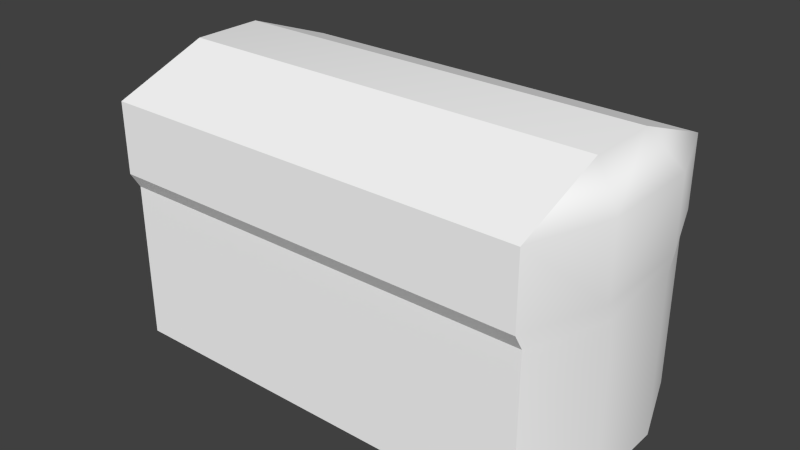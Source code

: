 # Source: BreadLoaf.blend  (saved by Blender 2.78.0; exported with 4.5.12 LTS)
import bpy
from mathutils import Matrix  # noqa: F401  (used for matrix-valued properties, if any)

bpy.ops.wm.read_factory_settings(use_empty=True)
scene = bpy.context.scene
scene.name = 'Scene'

# ---- collections
col_collection_1 = bpy.data.collections.new('Collection 1'); scene.collection.children.link(col_collection_1)

# ---- materials (node trees are filled in below, after node groups)
mat_breadloaftex = bpy.data.materials.new('BreadLoafTex')
mat_breadloaftex.alpha_threshold = 0.0
mat_breadloaftex.use_transparent_shadow = False
mat_breadloaftex.diffuse_color = (1.0, 1.0, 1.0, 1.0)
mat_breadloaftex.specular_color = (0.0, 0.0, 0.0)
mat_breadloaftex.roughness = 0.5
mat_breadloaftex.specular_intensity = 0.0

# ---- material node trees

# ---- world
world_world = bpy.data.worlds.new('World'); scene.world = world_world
world_world.color = (0.05088, 0.05088, 0.05088)
world_world.use_sun_shadow = False
world_world.sun_shadow_jitter_overblur = 0.0
world_world.cycles.sampling_method = 'NONE'
world_world.cycles.sample_map_resolution = 256

# ---- meshes
me_breadloaf = bpy.data.meshes.new('BreadLoaf')
me_breadloaf.from_pydata([(-2.612, -1.447, 2.809), (2.503, -1.447, 2.809), (-2.612, -1.447, 4.703), (2.503, -1.447, 4.703), (-2.612, 1.447, 4.703), (2.503, 1.447, 4.703), (-2.612, 1.447, 2.809), (2.503, 1.447, 2.809), (-2.612, -1.562, 4.896), (2.503, -1.562, 4.896), (2.503, 1.562, 4.896), (-2.612, 1.562, 4.896), (-2.612, -1.562, 5.746), (2.503, -1.562, 5.746), (2.503, 1.562, 5.746), (-2.612, 1.562, 5.746), (-2.612, -0.4281, 6.171), (2.503, -0.4281, 6.171), (2.503, 0.4281, 6.171), (-2.612, 0.4281, 6.171), (2.845, 0.5116, 2.809), (2.845, -0.5116, 2.809), (2.845, 0.5116, 4.703), (2.845, -0.5116, 4.703), (2.845, 0.6131, 4.896), (2.845, -0.6131, 4.896), (2.845, 0.6131, 5.746), (2.845, -0.6131, 5.746), (-2.954, 0.5116, 2.809), (-2.954, -0.5116, 2.809), (-2.954, -0.5116, 4.703), (-2.954, 0.5116, 4.703), (-2.954, -0.6131, 4.896), (-2.954, 0.6131, 4.896), (-2.954, -0.6131, 5.746), (-2.954, 0.6131, 5.746)], [], [(0, 1, 3, 2), (16, 17, 18, 19), (4, 5, 7, 6), (6, 7, 1, 0), (21, 20, 22, 23), (28, 29, 30, 31), (2, 3, 9, 8), (23, 22, 24, 25), (5, 4, 11, 10), (31, 30, 32, 33), (8, 9, 13, 12), (25, 24, 26, 27), (10, 11, 15, 14), (33, 32, 34, 35), (12, 13, 17, 16), (27, 26, 18, 17), (14, 15, 19, 18), (35, 34, 16, 19), (1, 7, 20, 21), (7, 5, 22, 20), (3, 1, 21, 23), (5, 10, 24, 22), (9, 3, 23, 25), (10, 14, 26, 24), (13, 9, 25, 27), (14, 18, 26), (17, 13, 27), (6, 0, 29, 28), (0, 2, 30, 29), (4, 6, 28, 31), (2, 8, 32, 30), (11, 4, 31, 33), (8, 12, 34, 32), (15, 11, 33, 35), (12, 16, 34), (19, 15, 35)])
me_breadloaf.polygons.foreach_set('use_smooth', [True] * 36)
_k = set([(0, 1), (0, 2), (0, 29), (1, 3), (1, 21), (2, 3), (2, 8), (3, 9), (4, 5), (4, 6), (4, 11), (5, 7), (5, 10), (6, 7), (6, 28), (7, 20), (8, 9), (8, 12), (9, 13), (10, 11), (10, 14), (11, 15), (12, 13), (12, 16), (13, 17), (14, 15), (14, 18), (15, 19), (16, 17), (18, 19), (20, 21), (28, 29)])
me_breadloaf.attributes.new('sharp_edge', 'BOOLEAN', 'EDGE').data.foreach_set('value', [ (min(e.vertices), max(e.vertices)) in _k for e in me_breadloaf.edges])
_uv = me_breadloaf.uv_layers.new(name='map1')
_uv.uv.foreach_set('vector', [0.05895, 0.2101, 0.941, 0.2101, 0.941, 0.5367, 0.05895, 0.5367, 0.05895, 0.7899, 0.941, 0.7899, 0.941, 0.7899, 0.05895, 0.7899, 0.05895, 0.5367, 0.941, 0.5367, 0.941, 0.2101, 0.05895, 0.2101, 0.05895, 0.2101, 0.941, 0.2101, 0.941, 0.2101, 0.05895, 0.2101, 1.0, 0.2101, 1.0, 0.2101, 1.0, 0.5367, 1.0, 0.5367, -4.768e-07, 0.2101, -4.768e-07, 0.2101, -4.768e-07, 0.5367, -4.768e-07, 0.5367, 0.05895, 0.5367, 0.941, 0.5367, 0.941, 0.57, 0.05895, 0.57, 1.0, 0.5367, 1.0, 0.5367, 1.0, 0.57, 1.0, 0.57, 0.941, 0.5367, 0.05895, 0.5367, 0.05895, 0.57, 0.941, 0.57, -4.768e-07, 0.5367, -4.768e-07, 0.5367, -4.768e-07, 0.57, -4.768e-07, 0.57, 0.05895, 0.57, 0.941, 0.57, 0.941, 0.7166, 0.05895, 0.7166, 1.0, 0.57, 1.0, 0.57, 1.0, 0.7166, 1.0, 0.7166, 0.941, 0.57, 0.05895, 0.57, 0.05895, 0.7166, 0.941, 0.7166, -4.768e-07, 0.57, -4.768e-07, 0.57, -4.768e-07, 0.7166, -4.768e-07, 0.7166, 0.05895, 0.7166, 0.941, 0.7166, 0.941, 0.7899, 0.05895, 0.7899, 1.0, 0.7166, 1.0, 0.7166, 0.941, 0.7899, 0.941, 0.7899, 0.941, 0.7166, 0.05895, 0.7166, 0.05895, 0.7899, 0.941, 0.7899, -4.768e-07, 0.7166, -4.768e-07, 0.7166, 0.05895, 0.7899, 0.05895, 0.7899, 0.941, 0.2101, 0.941, 0.2101, 1.0, 0.2101, 1.0, 0.2101, 0.941, 0.2101, 0.941, 0.5367, 1.0, 0.5367, 1.0, 0.2101, 0.941, 0.5367, 0.941, 0.2101, 1.0, 0.2101, 1.0, 0.5367, 0.941, 0.5367, 0.941, 0.57, 1.0, 0.57, 1.0, 0.5367, 0.941, 0.57, 0.941, 0.5367, 1.0, 0.5367, 1.0, 0.57, 0.941, 0.57, 0.941, 0.7166, 1.0, 0.7166, 1.0, 0.57, 0.941, 0.7166, 0.941, 0.57, 1.0, 0.57, 1.0, 0.7166, 0.941, 0.7166, 0.941, 0.7899, 1.0, 0.7166, 0.941, 0.7899, 0.941, 0.7166, 1.0, 0.7166, 0.05895, 0.2101, 0.05895, 0.2101, -4.768e-07, 0.2101, -4.768e-07, 0.2101, 0.05895, 0.2101, 0.05895, 0.5367, -4.768e-07, 0.5367, -4.768e-07, 0.2101, 0.05895, 0.5367, 0.05895, 0.2101, -4.768e-07, 0.2101, -4.768e-07, 0.5367, 0.05895, 0.5367, 0.05895, 0.57, -4.768e-07, 0.57, -4.768e-07, 0.5367, 0.05895, 0.57, 0.05895, 0.5367, -4.768e-07, 0.5367, -4.768e-07, 0.57, 0.05895, 0.57, 0.05895, 0.7166, -4.768e-07, 0.7166, -4.768e-07, 0.57, 0.05895, 0.7166, 0.05895, 0.57, -4.768e-07, 0.57, -4.768e-07, 0.7166, 0.05895, 0.7166, 0.05895, 0.7899, -4.768e-07, 0.7166, 0.05895, 0.7899, 0.05895, 0.7166, -4.768e-07, 0.7166])
me_breadloaf.materials.append(mat_breadloaftex)
me_breadloaf.use_remesh_preserve_volume = False
me_breadloaf.use_remesh_preserve_attributes = False
me_breadloaf.use_mirror_vertex_groups = False
me_breadloaf.update()
me_breadloaf.normals_split_custom_set([tuple(v) for v in zip(*[iter([0.0, -1.0, -1.477e-07, 0.0, -1.0, -1.477e-07, 0.0, -1.0, -1.477e-07, 0.0, -1.0, -1.477e-07, -0.1328, -0.009059, 0.9911, 0.1328, -0.009069, 0.9911, 0.1328, 0.009059, 0.9911, -0.1328, 0.009069, 0.9911, 0.0, 1.0, 1.969e-07, 0.0, 1.0, 1.969e-07, 0.0, 1.0, 1.969e-07, 0.0, 1.0, 1.969e-07, -6.495e-08, 8.957e-08, -1.0, 0.0, 8.957e-08, -1.0, 0.0, 8.957e-08, -1.0, -6.495e-08, 8.957e-08, -1.0, 0.9851, -0.172, -3.958e-08, 0.9851, 0.172, 3.188e-08, 0.9861, 0.1661, -0.006304, 0.9861, -0.1661, -0.006303, -0.9851, 0.172, 3.957e-08, -0.9851, -0.172, -1.248e-07, -0.9861, -0.1661, -0.006304, -0.9861, 0.1661, -0.006303, 0.0, -0.8588, -0.5123, 0.0, -0.8588, -0.5123, 0.0, -0.8588, -0.5123, 0.0, -0.8588, -0.5123, 0.9861, -0.1661, -0.006303, 0.9861, 0.1661, -0.006304, 0.9859, 0.1658, -0.02105, 0.9859, -0.1658, -0.02105, 0.0, 0.8588, -0.5123, 0.0, 0.8588, -0.5123, 0.0, 0.8588, -0.5123, 0.0, 0.8588, -0.5123, -0.9861, 0.1661, -0.006303, -0.9861, -0.1661, -0.006304, -0.9859, -0.1658, -0.02105, -0.9859, 0.1658, -0.02105, 0.0, -1.0, -1.097e-07, 0.0, -1.0, -1.097e-07, 0.0, -1.0, -1.097e-07, 0.0, -1.0, -1.097e-07, 0.9859, -0.1658, -0.02105, 0.9859, 0.1658, -0.02105, 0.9694, 0.1478, 0.196, 0.9694, -0.1478, 0.196, 0.0, 1.0, 1.097e-07, 0.0, 1.0, 1.097e-07, 0.0, 1.0, 1.097e-07, 0.0, 1.0, 1.097e-07, -0.9859, 0.1658, -0.02105, -0.9859, -0.1658, -0.02105, -0.9694, -0.1478, 0.196, -0.9694, 0.1478, 0.196, 0.0, -0.3512, 0.9363, 0.0, -0.3512, 0.9363, 0.0, -0.3512, 0.9363, 0.0, -0.3512, 0.9363, 0.9694, -0.1478, 0.196, 0.9694, 0.1478, 0.196, 0.1328, 0.009059, 0.9911, 0.1328, -0.009069, 0.9911, 0.0, 0.3512, 0.9363, 0.0, 0.3512, 0.9363, 0.0, 0.3512, 0.9363, 0.0, 0.3512, 0.9363, -0.9694, 0.1478, 0.196, -0.9694, -0.1478, 0.196, -0.1328, -0.009059, 0.9911, -0.1328, 0.009069, 0.9911, 0.0, 8.957e-08, -1.0, 0.0, 8.957e-08, -1.0, 0.0, 1.217e-07, -1.0, 0.0, 1.217e-07, -1.0, 0.9392, 0.3433, 6.321e-08, 0.9391, 0.343, -0.02283, 0.9861, 0.1661, -0.006304, 0.9851, 0.172, 3.188e-08, 0.9391, -0.343, -0.02283, 0.9392, -0.3433, -7.901e-08, 0.9851, -0.172, -3.958e-08, 0.9861, -0.1661, -0.006303, 0.9391, 0.343, -0.02283, 0.9402, 0.3398, -0.02546, 0.9859, 0.1658, -0.02105, 0.9861, 0.1661, -0.006304, 0.9404, -0.3392, -0.02546, 0.9391, -0.343, -0.02283, 0.9861, -0.1661, -0.006303, 0.9859, -0.1658, -0.02105, 0.9402, 0.3398, -0.02546, 0.9388, 0.3383, 0.06567, 0.9694, 0.1478, 0.196, 0.9859, 0.1658, -0.02105, 0.9388, -0.3383, 0.06567, 0.9404, -0.3392, -0.02546, 0.9859, -0.1658, -0.02105, 0.9694, -0.1478, 0.196, 0.9388, 0.3383, 0.06567, 0.1328, 0.009059, 0.9911, 0.9694, 0.1478, 0.196, 0.1328, -0.009069, 0.9911, 0.9388, -0.3383, 0.06567, 0.9694, -0.1478, 0.196, -6.495e-08, 8.957e-08, -1.0, -6.495e-08, 8.957e-08, -1.0, -3.561e-07, 1.217e-07, -1.0, -3.561e-07, 1.217e-07, -1.0, -0.9392, -0.3433, -6.321e-08, -0.9391, -0.343, -0.02284, -0.9861, -0.1661, -0.006304, -0.9851, -0.172, -1.248e-07, -0.9391, 0.343, -0.02284, -0.9392, 0.3433, 7.901e-08, -0.9851, 0.172, 3.957e-08, -0.9861, 0.1661, -0.006303, -0.9391, -0.343, -0.02284, -0.9402, -0.3398, -0.02546, -0.9859, -0.1658, -0.02105, -0.9861, -0.1661, -0.006304, -0.9404, 0.3392, -0.02546, -0.9391, 0.343, -0.02284, -0.9861, 0.1661, -0.006303, -0.9859, 0.1658, -0.02105, -0.9402, -0.3398, -0.02546, -0.9388, -0.3383, 0.06567, -0.9694, -0.1478, 0.196, -0.9859, -0.1658, -0.02105, -0.9388, 0.3383, 0.06567, -0.9404, 0.3392, -0.02546, -0.9859, 0.1658, -0.02105, -0.9694, 0.1478, 0.196, -0.9388, -0.3383, 0.06567, -0.1328, -0.009059, 0.9911, -0.9694, -0.1478, 0.196, -0.1328, 0.009069, 0.9911, -0.9388, 0.3383, 0.06567, -0.9694, 0.1478, 0.196])] * 3)])

# ---- objects
ob_breadloaf = bpy.data.objects.new('BreadLoaf', me_breadloaf)

# ---- transforms, parenting, visibility, modifiers, constraints
ob_breadloaf.location = (0.0, 0.0, 0.0)
ob_breadloaf.color = (0.8, 0.8, 0.8, 1.0)
ob_breadloaf.lineart.crease_threshold = 0.0

# ---- collection membership
col_collection_1.objects.link(ob_breadloaf)

# ---- scene / render settings (as saved in the file)
scene.frame_start = 1; scene.frame_end = 250; scene.frame_set(1)
scene.render.engine = 'BLENDER_EEVEE_NEXT'
scene.render.resolution_percentage = 50
scene.render.fps = 30
scene.render.dither_intensity = 0.0
scene.cycles.use_denoising = False
scene.cycles.samples = 10
scene.cycles.sampling_pattern = 'TABULATED_SOBOL'
scene.cycles.light_sampling_threshold = 0.0
scene.cycles.use_adaptive_sampling = False
scene.cycles.use_light_tree = False
scene.cycles.blur_glossy = 0.0
scene.cycles.pixel_filter_type = 'GAUSSIAN'
scene.cycles.sample_clamp_indirect = 0.0
scene.view_settings.view_transform = 'Standard'
bpy.context.view_layer.update()

# ---- added for rendering (the .blend has no active camera and no usable light): camera, sun
cam_auto = bpy.data.cameras.new('AutoCamera')
cam_auto.lens = 50.0
cam_auto.sensor_width = 36.0
cam_auto.clip_end = 1000.0
ob_auto_camera = bpy.data.objects.new('AutoCamera', cam_auto)
scene.collection.objects.link(ob_auto_camera)
ob_auto_camera.location = (6.78771, -8.21091, 9.96388)
ob_auto_camera.rotation_euler = (1.09748, -7.21219e-08, 0.694738)
scene.camera = ob_auto_camera
light_auto_sun = bpy.data.lights.new('AutoSun', 'SUN')
light_auto_sun.energy = 3.0
light_auto_sun.angle = 0.0523599
ob_auto_sun = bpy.data.objects.new('AutoSun', light_auto_sun)
scene.collection.objects.link(ob_auto_sun)
ob_auto_sun.rotation_euler = (0.872665, 0.174533, 0.523599)
bpy.context.view_layer.update()
